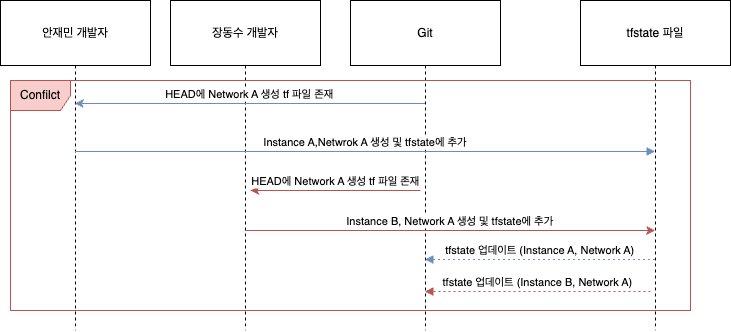

The diagram above was exported from draw.io. Its source (the exported page's mxGraphModel, read from the mxfile embedded in the PNG):
<mxGraphModel dx="1257" dy="832" grid="1" gridSize="10" guides="1" tooltips="1" connect="1" arrows="1" fold="1" page="1" pageScale="1" pageWidth="827" pageHeight="1169" math="0" shadow="0">
  <root>
    <mxCell id="0" />
    <mxCell id="1" parent="0" />
    <mxCell id="yWDQVhDCT513cWavzRLQ-1" value="안재민 개발자" style="shape=umlLifeline;perimeter=lifelinePerimeter;whiteSpace=wrap;container=1;dropTarget=0;collapsible=0;recursiveResize=0;outlineConnect=0;portConstraint=eastwest;newEdgeStyle={&quot;edgeStyle&quot;:&quot;elbowEdgeStyle&quot;,&quot;elbow&quot;:&quot;vertical&quot;,&quot;curved&quot;:0,&quot;rounded&quot;:0};size=65;" vertex="1" parent="1">
      <mxGeometry x="150" y="20" width="150" height="330" as="geometry" />
    </mxCell>
    <mxCell id="yWDQVhDCT513cWavzRLQ-2" value="장동수 개발자" style="shape=umlLifeline;perimeter=lifelinePerimeter;whiteSpace=wrap;container=1;dropTarget=0;collapsible=0;recursiveResize=0;outlineConnect=0;portConstraint=eastwest;newEdgeStyle={&quot;edgeStyle&quot;:&quot;elbowEdgeStyle&quot;,&quot;elbow&quot;:&quot;vertical&quot;,&quot;curved&quot;:0,&quot;rounded&quot;:0};size=65;" vertex="1" parent="1">
      <mxGeometry x="320" y="20" width="150" height="330" as="geometry" />
    </mxCell>
    <mxCell id="yWDQVhDCT513cWavzRLQ-3" value="Git" style="shape=umlLifeline;perimeter=lifelinePerimeter;whiteSpace=wrap;container=1;dropTarget=0;collapsible=0;recursiveResize=0;outlineConnect=0;portConstraint=eastwest;newEdgeStyle={&quot;edgeStyle&quot;:&quot;elbowEdgeStyle&quot;,&quot;elbow&quot;:&quot;vertical&quot;,&quot;curved&quot;:0,&quot;rounded&quot;:0};size=65;" vertex="1" parent="1">
      <mxGeometry x="500" y="20" width="150" height="330" as="geometry" />
    </mxCell>
    <mxCell id="yWDQVhDCT513cWavzRLQ-4" value="tfstate 파일" style="shape=umlLifeline;perimeter=lifelinePerimeter;whiteSpace=wrap;container=1;dropTarget=0;collapsible=0;recursiveResize=0;outlineConnect=0;portConstraint=eastwest;newEdgeStyle={&quot;edgeStyle&quot;:&quot;elbowEdgeStyle&quot;,&quot;elbow&quot;:&quot;vertical&quot;,&quot;curved&quot;:0,&quot;rounded&quot;:0};size=65;" vertex="1" parent="1">
      <mxGeometry x="730" y="20" width="150" height="330" as="geometry" />
    </mxCell>
    <mxCell id="yWDQVhDCT513cWavzRLQ-5" value="HEAD에 Network A 생성 tf 파일 존재" style="verticalAlign=bottom;edgeStyle=elbowEdgeStyle;elbow=vertical;curved=0;rounded=0;endArrow=none;startArrow=classic;startFill=1;endFill=0;fillColor=#dae8fc;strokeColor=#6c8ebf;" edge="1" parent="1" source="yWDQVhDCT513cWavzRLQ-1" target="yWDQVhDCT513cWavzRLQ-3">
      <mxGeometry relative="1" as="geometry">
        <Array as="points">
          <mxPoint x="362" y="123" />
        </Array>
      </mxGeometry>
    </mxCell>
    <mxCell id="yWDQVhDCT513cWavzRLQ-6" value="Instance A,Netwrok A 생성 및 tfstate에 추가" style="verticalAlign=bottom;edgeStyle=elbowEdgeStyle;elbow=vertical;curved=0;rounded=0;endArrow=block;fillColor=#dae8fc;strokeColor=#6c8ebf;" edge="1" parent="1" source="yWDQVhDCT513cWavzRLQ-1" target="yWDQVhDCT513cWavzRLQ-4">
      <mxGeometry relative="1" as="geometry">
        <Array as="points">
          <mxPoint x="539" y="171" />
        </Array>
      </mxGeometry>
    </mxCell>
    <mxCell id="yWDQVhDCT513cWavzRLQ-7" value="tfstate 업데이트 (Instance A, Network A)" style="verticalAlign=bottom;edgeStyle=elbowEdgeStyle;elbow=vertical;curved=0;rounded=0;dashed=1;dashPattern=2 3;endArrow=block;fillColor=#dae8fc;strokeColor=#6c8ebf;" edge="1" parent="1" source="yWDQVhDCT513cWavzRLQ-4" target="yWDQVhDCT513cWavzRLQ-3">
      <mxGeometry relative="1" as="geometry">
        <Array as="points">
          <mxPoint x="680" y="279" />
          <mxPoint x="680" y="279" />
          <mxPoint x="660" y="209" />
          <mxPoint x="640" y="289" />
          <mxPoint x="800" y="218" />
        </Array>
        <mxPoint x="964.5" y="339.0000000000002" as="sourcePoint" />
        <mxPoint x="611" y="279" as="targetPoint" />
      </mxGeometry>
    </mxCell>
    <mxCell id="yWDQVhDCT513cWavzRLQ-8" value="HEAD에 Network A 생성 tf 파일 존재" style="verticalAlign=bottom;edgeStyle=elbowEdgeStyle;elbow=vertical;curved=0;rounded=0;endArrow=none;fillColor=#f8cecc;strokeColor=#b85450;startArrow=classic;startFill=1;endFill=0;" edge="1" parent="1">
      <mxGeometry relative="1" as="geometry">
        <Array as="points">
          <mxPoint x="462" y="210" />
        </Array>
        <mxPoint x="400" y="210" as="sourcePoint" />
        <mxPoint x="570" y="210" as="targetPoint" />
      </mxGeometry>
    </mxCell>
    <mxCell id="yWDQVhDCT513cWavzRLQ-9" value="Instance B, Network A 생성 및 tfstate에 추가" style="verticalAlign=bottom;edgeStyle=elbowEdgeStyle;elbow=vertical;curved=0;rounded=0;endArrow=classic;startArrow=none;startFill=0;endFill=1;fillColor=#f8cecc;strokeColor=#b85450;" edge="1" parent="1" source="yWDQVhDCT513cWavzRLQ-2" target="yWDQVhDCT513cWavzRLQ-4">
      <mxGeometry relative="1" as="geometry">
        <Array as="points">
          <mxPoint x="500" y="250" />
          <mxPoint x="639" y="315" />
        </Array>
      </mxGeometry>
    </mxCell>
    <mxCell id="yWDQVhDCT513cWavzRLQ-10" value="tfstate 업데이트 (Instance B, Network A)" style="verticalAlign=bottom;edgeStyle=elbowEdgeStyle;elbow=vertical;curved=0;rounded=0;dashed=1;dashPattern=2 3;endArrow=block;fillColor=#f8cecc;strokeColor=#b85450;" edge="1" parent="1" target="yWDQVhDCT513cWavzRLQ-3">
      <mxGeometry relative="1" as="geometry">
        <Array as="points">
          <mxPoint x="800" y="311" />
        </Array>
        <mxPoint x="800" y="311" as="sourcePoint" />
        <mxPoint x="611.4473684210525" y="311" as="targetPoint" />
      </mxGeometry>
    </mxCell>
    <mxCell id="yWDQVhDCT513cWavzRLQ-15" value="Confilct" style="shape=umlFrame;whiteSpace=wrap;html=1;pointerEvents=0;fillColor=#f8cecc;strokeColor=#b85450;" vertex="1" parent="1">
      <mxGeometry x="160" y="100" width="680" height="230" as="geometry" />
    </mxCell>
  </root>
</mxGraphModel>